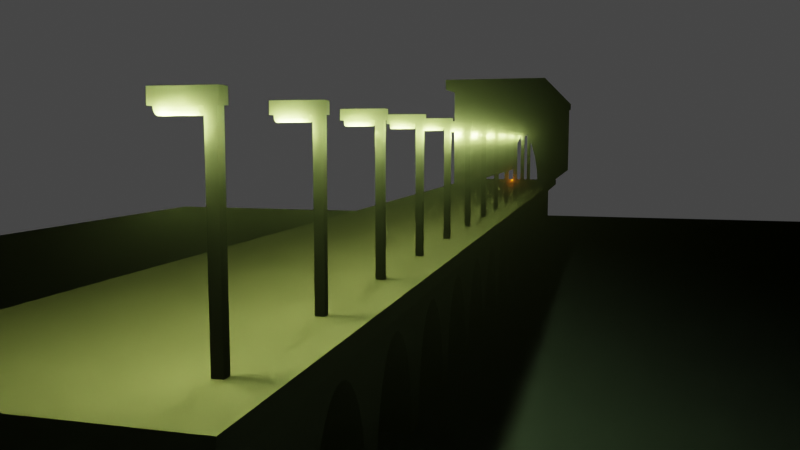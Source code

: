 # Source: BridgeMockup.blend  (saved by Blender 2.80.21; exported with 4.5.12 LTS)
import bpy
from mathutils import Matrix  # noqa: F401  (used for matrix-valued properties, if any)

bpy.ops.wm.read_factory_settings(use_empty=True)
scene = bpy.context.scene
scene.name = 'Scene'

# ---- collections
col_collection_1 = bpy.data.collections.new('Collection 1'); scene.collection.children.link(col_collection_1)
col_archway = bpy.data.collections.new('Archway'); scene.collection.children.link(col_archway)
col_lamp_post = bpy.data.collections.new('Lamp Post'); scene.collection.children.link(col_lamp_post)

# ---- materials (node trees are filled in below, after node groups)
mat_water = bpy.data.materials.new('Water')
mat_water.use_transparent_shadow = False
mat_water.roughness = 0.25
mat_bridge = bpy.data.materials.new('Bridge')
mat_bridge.alpha_threshold = 0.0
mat_bridge.use_transparent_shadow = False
mat_bridge.roughness = 0.5
mat_bridge.line_color = (0.0, 0.0, 0.0, 1.0)
mat_tunnel = bpy.data.materials.new('Tunnel')
mat_tunnel.alpha_threshold = 0.0
mat_tunnel.use_transparent_shadow = False
mat_tunnel.roughness = 0.5
mat_tunnel.line_color = (0.0, 0.0, 0.0, 1.0)
mat_lamps = bpy.data.materials.new('Lamps')
mat_lamps.alpha_threshold = 0.0
mat_lamps.use_transparent_shadow = False
mat_lamps.diffuse_color = (0.02242, 0.02306, 0.02179, 1.0)
mat_lamps.roughness = 0.5
mat_lamps.line_color = (0.0, 0.0, 0.0, 1.0)
mat_fog = bpy.data.materials.new('Fog')
mat_fog.use_transparent_shadow = False
mat_fog.roughness = 0.25

# ---- material node trees
mat_water.use_nodes = True; mat_water.node_tree.nodes.clear()
_N = mat_water.node_tree.nodes; _L = mat_water.node_tree.links
n0 = _N.new('ShaderNodeOutputMaterial'); n0.name = 'Material Output'; n0.location = (300, 300)
n1 = _N.new('ShaderNodeBsdfPrincipled'); n1.name = 'Principled BSDF'; n1.location = (10, 300)
n1.distribution = 'GGX'
n1.subsurface_method = 'BURLEY'
n1.inputs[0].default_value = (0.4851, 0.5735, 1.0, 1.0)
n1.inputs[2].default_value = 0.04246
n1.inputs[3].default_value = 1.45
_L.new(n1.outputs[0], n0.inputs[0])
n0.is_active_output = True
mat_bridge.use_nodes = True; mat_bridge.node_tree.nodes.clear()
_N = mat_bridge.node_tree.nodes; _L = mat_bridge.node_tree.links
n0 = _N.new('ShaderNodeOutputMaterial'); n0.name = 'Material Output'; n0.location = (300, 300)
n1 = _N.new('ShaderNodeBsdfPrincipled'); n1.name = 'Principled BSDF'; n1.location = (10, 300)
n1.distribution = 'GGX'
n1.subsurface_method = 'BURLEY'
n1.inputs[0].default_value = (0.5894, 0.5363, 0.4477, 1.0)
n1.inputs[3].default_value = 1.45
_L.new(n1.outputs[0], n0.inputs[0])
n0.is_active_output = True
mat_tunnel.use_nodes = True; mat_tunnel.node_tree.nodes.clear()
_N = mat_tunnel.node_tree.nodes; _L = mat_tunnel.node_tree.links
n0 = _N.new('ShaderNodeOutputMaterial'); n0.name = 'Material Output'; n0.location = (300, 300)
n1 = _N.new('ShaderNodeBsdfPrincipled'); n1.name = 'Principled BSDF'; n1.location = (10, 300)
n1.distribution = 'GGX'
n1.subsurface_method = 'BURLEY'
n1.inputs[0].default_value = (0.1326, 0.2081, 0.5895, 1.0)
n1.inputs[3].default_value = 1.45
_L.new(n1.outputs[0], n0.inputs[0])
n0.is_active_output = True
mat_fog.use_nodes = True; mat_fog.node_tree.nodes.clear()
_N = mat_fog.node_tree.nodes; _L = mat_fog.node_tree.links
n0 = _N.new('ShaderNodeOutputMaterial'); n0.name = 'Material Output'; n0.location = (300, 300)
n1 = _N.new('ShaderNodeVolumePrincipled'); n1.name = 'Principled Volume'; n1.location = (10, 300)
n1.inputs[2].default_value = 0.08
n1.inputs[4].default_value = 0.9923
_L.new(n1.outputs[0], n0.inputs[1])
n0.is_active_output = True

# ---- world
world_world = bpy.data.worlds.new('World'); scene.world = world_world
world_world.color = (0.05088, 0.05088, 0.05088)
world_world.use_sun_shadow = False
world_world.sun_shadow_jitter_overblur = 0.0

# ---- cameras
cam_camera = bpy.data.cameras.new('Camera')
cam_camera.clip_end = 100.0
cam_camera.lens = 35.0
cam_camera.ortho_scale = 7.314
cam_camera.dof.focus_distance = 0.0
cam_camera.dof.aperture_fstop = 128.0

# ---- lights
light_point = bpy.data.lights.new('Point', 'POINT')
light_point.color = (0.7515, 1.0, 0.2599)
light_point.transmission_factor = 0.0
light_point.energy = 1000.0
light_point.shadow_buffer_clip_start = 0.5
light_point.shadow_soft_size = 0.25
light_point.shadow_maximum_resolution = 0.006
light_point.use_absolute_resolution = True
light_point_001 = bpy.data.lights.new('Point.001', 'POINT')
light_point_001.color = (1.0, 0.246, 0.0001758)
light_point_001.transmission_factor = 0.0
light_point_001.energy = 1000.0
light_point_001.shadow_buffer_clip_start = 0.5
light_point_001.shadow_soft_size = 0.25
light_point_001.shadow_maximum_resolution = 0.006
light_point_001.use_absolute_resolution = True

# ---- meshes
me_plane = bpy.data.meshes.new('Plane')
me_plane.from_pydata([(-1.0, -1.0, 0.0), (1.0, -1.0, 0.0), (-1.0, 1.0, 0.0), (1.0, 1.0, 0.0)], [], [(0, 1, 3, 2)])
_uv = me_plane.uv_layers.new(name='UVMap')
_uv.uv.foreach_set('vector', [0.0, 0.0, 1.0, 0.0, 1.0, 1.0, 0.0, 1.0])
me_plane.materials.append(mat_water)
me_plane.use_remesh_preserve_volume = False
me_plane.use_remesh_preserve_attributes = False
me_plane.use_mirror_vertex_groups = False
me_plane.update()
me_cube = bpy.data.meshes.new('Cube')
me_cube.from_pydata([(3.0, 2.0, -2.0), (3.0, -2.0, -2.0), (-3.0, -2.0, -2.0), (-3.0, 2.0, -2.0), (3.0, 2.0, 2.0), (3.0, -2.0, 2.0), (-3.0, -2.0, 2.0), (-3.0, 2.0, 2.0), (-3.627, -2.0, 2.0), (-3.627, -2.0, 2.4), (-3.627, 2.0, 2.0), (-3.627, 2.0, 2.4), (3.627, -2.0, 2.0), (3.627, -2.0, 2.4), (3.627, 2.0, 2.0), (3.627, 2.0, 2.4)], [], [(0, 1, 2, 3), (4, 7, 6, 5), (0, 4, 5, 1), (1, 5, 6, 2), (2, 6, 7, 3), (4, 0, 3, 7), (8, 9, 11, 10), (10, 11, 15, 14), (14, 15, 13, 12), (12, 13, 9, 8), (10, 14, 12, 8), (15, 11, 9, 13)])
_uv = me_cube.uv_layers.new(name='UVMap')
_uv.uv.foreach_set('vector', [0.0, 0.0, 0.0, 0.0, 0.0, 0.0, 0.0, 0.0, 0.0, 0.0, 0.0, 0.0, 0.0, 0.0, 0.0, 0.0, 0.0, 0.0, 0.0, 0.0, 0.0, 0.0, 0.0, 0.0, 0.0, 0.0, 0.0, 0.0, 0.0, 0.0, 0.0, 0.0, 0.0, 0.0, 0.0, 0.0, 0.0, 0.0, 0.0, 0.0, 0.0, 0.0, 0.0, 0.0, 0.0, 0.0, 0.0, 0.0, 0.375, 0.0, 0.625, 0.0, 0.625, 0.25, 0.375, 0.25, 0.375, 0.25, 0.625, 0.25, 0.625, 0.5, 0.375, 0.5, 0.375, 0.5, 0.625, 0.5, 0.625, 0.75, 0.375, 0.75, 0.375, 0.75, 0.625, 0.75, 0.625, 1.0, 0.375, 1.0, 0.125, 0.5, 0.375, 0.5, 0.375, 0.75, 0.125, 0.75, 0.625, 0.5, 0.875, 0.5, 0.875, 0.75, 0.625, 0.75])
me_cube.materials.append(mat_bridge)
me_cube.use_remesh_preserve_volume = False
me_cube.use_remesh_preserve_attributes = False
me_cube.use_mirror_vertex_groups = False
me_cube.update()
me_cylinder = bpy.data.meshes.new('Cylinder')
me_cylinder.from_pydata([(0.0, 3.247, -20.7), (0.0, 3.247, 20.7), (1.224, 3.185, -20.7), (1.224, 3.185, 20.7), (2.402, 3.0, -20.7), (2.402, 3.0, 20.7), (3.487, 2.7, -20.7), (3.487, 2.7, 20.7), (4.438, 2.296, -20.7), (4.438, 2.296, 20.7), (5.218, 1.804, -20.7), (5.218, 1.804, 20.7), (5.798, 1.243, -20.7), (5.798, 1.243, 20.7), (6.155, 0.6335, -20.7), (6.155, 0.6335, 20.7), (6.276, 2.452e-07, -20.7), (6.276, 2.452e-07, 20.7), (6.155, -0.6335, -20.7), (6.155, -0.6335, 20.7), (5.798, -1.243, -20.7), (5.798, -1.243, 20.7), (5.218, -1.804, -20.7), (5.218, -1.804, 20.7), (4.438, -2.296, -20.7), (4.438, -2.296, 20.7), (3.487, -2.7, -20.7), (3.487, -2.7, 20.7), (2.402, -3.0, -20.7), (2.402, -3.0, 20.7), (1.224, -3.185, -20.7), (1.224, -3.185, 20.7), (-2.045e-06, -3.247, -20.7), (-2.045e-06, -3.247, 20.7), (-1.224, -3.185, -20.7), (-1.224, -3.185, 20.7), (-2.402, -3.0, -20.7), (-2.402, -3.0, 20.7), (-3.487, -2.7, -20.7), (-3.487, -2.7, 20.7), (-4.438, -2.296, -20.7), (-4.438, -2.296, 20.7), (-5.218, -1.804, -20.7), (-5.218, -1.804, 20.7), (-5.798, -1.243, -20.7), (-5.798, -1.243, 20.7), (-6.155, -0.6335, -20.7), (-6.155, -0.6335, 20.7), (-6.276, 3.136e-06, -20.7), (-6.276, 3.136e-06, 20.7), (-6.155, 0.6335, -20.7), (-6.155, 0.6335, 20.7), (-5.798, 1.243, -20.7), (-5.798, 1.243, 20.7), (-5.218, 1.804, -20.7), (-5.218, 1.804, 20.7), (-4.438, 2.296, -20.7), (-4.438, 2.296, 20.7), (-3.487, 2.7, -20.7), (-3.487, 2.7, 20.7), (-2.402, 3.0, -20.7), (-2.402, 3.0, 20.7), (-1.224, 3.185, -20.7), (-1.224, 3.185, 20.7)], [], [(0, 1, 3, 2), (2, 3, 5, 4), (4, 5, 7, 6), (6, 7, 9, 8), (8, 9, 11, 10), (10, 11, 13, 12), (12, 13, 15, 14), (14, 15, 17, 16), (16, 17, 19, 18), (18, 19, 21, 20), (20, 21, 23, 22), (22, 23, 25, 24), (24, 25, 27, 26), (26, 27, 29, 28), (28, 29, 31, 30), (30, 31, 33, 32), (32, 33, 35, 34), (34, 35, 37, 36), (36, 37, 39, 38), (38, 39, 41, 40), (40, 41, 43, 42), (42, 43, 45, 44), (44, 45, 47, 46), (46, 47, 49, 48), (48, 49, 51, 50), (50, 51, 53, 52), (52, 53, 55, 54), (54, 55, 57, 56), (56, 57, 59, 58), (58, 59, 61, 60), (3, 1, 63, 61, 59, 57, 55, 53, 51, 49, 47, 45, 43, 41, 39, 37, 35, 33, 31, 29, 27, 25, 23, 21, 19, 17, 15, 13, 11, 9, 7, 5), (60, 61, 63, 62), (62, 63, 1, 0), (0, 2, 4, 6, 8, 10, 12, 14, 16, 18, 20, 22, 24, 26, 28, 30, 32, 34, 36, 38, 40, 42, 44, 46, 48, 50, 52, 54, 56, 58, 60, 62)])
_uv = me_cylinder.uv_layers.new(name='UVMap')
_uv.uv.foreach_set('vector', [1.0, 0.5, 1.0, 1.0, 0.9688, 1.0, 0.9688, 0.5, 0.9688, 0.5, 0.9688, 1.0, 0.9375, 1.0, 0.9375, 0.5, 0.9375, 0.5, 0.9375, 1.0, 0.9062, 1.0, 0.9062, 0.5, 0.9062, 0.5, 0.9062, 1.0, 0.875, 1.0, 0.875, 0.5, 0.875, 0.5, 0.875, 1.0, 0.8438, 1.0, 0.8438, 0.5, 0.8438, 0.5, 0.8438, 1.0, 0.8125, 1.0, 0.8125, 0.5, 0.8125, 0.5, 0.8125, 1.0, 0.7812, 1.0, 0.7812, 0.5, 0.7812, 0.5, 0.7812, 1.0, 0.75, 1.0, 0.75, 0.5, 0.75, 0.5, 0.75, 1.0, 0.7188, 1.0, 0.7188, 0.5, 0.7188, 0.5, 0.7188, 1.0, 0.6875, 1.0, 0.6875, 0.5, 0.6875, 0.5, 0.6875, 1.0, 0.6562, 1.0, 0.6562, 0.5, 0.6562, 0.5, 0.6562, 1.0, 0.625, 1.0, 0.625, 0.5, 0.625, 0.5, 0.625, 1.0, 0.5938, 1.0, 0.5938, 0.5, 0.5938, 0.5, 0.5938, 1.0, 0.5625, 1.0, 0.5625, 0.5, 0.5625, 0.5, 0.5625, 1.0, 0.5312, 1.0, 0.5312, 0.5, 0.5312, 0.5, 0.5312, 1.0, 0.5, 1.0, 0.5, 0.5, 0.5, 0.5, 0.5, 1.0, 0.4688, 1.0, 0.4688, 0.5, 0.4688, 0.5, 0.4688, 1.0, 0.4375, 1.0, 0.4375, 0.5, 0.4375, 0.5, 0.4375, 1.0, 0.4062, 1.0, 0.4062, 0.5, 0.4062, 0.5, 0.4062, 1.0, 0.375, 1.0, 0.375, 0.5, 0.375, 0.5, 0.375, 1.0, 0.3438, 1.0, 0.3438, 0.5, 0.3438, 0.5, 0.3438, 1.0, 0.3125, 1.0, 0.3125, 0.5, 0.3125, 0.5, 0.3125, 1.0, 0.2812, 1.0, 0.2812, 0.5, 0.2812, 0.5, 0.2812, 1.0, 0.25, 1.0, 0.25, 0.5, 0.25, 0.5, 0.25, 1.0, 0.2188, 1.0, 0.2188, 0.5, 0.2188, 0.5, 0.2188, 1.0, 0.1875, 1.0, 0.1875, 0.5, 0.1875, 0.5, 0.1875, 1.0, 0.1562, 1.0, 0.1562, 0.5, 0.1562, 0.5, 0.1562, 1.0, 0.125, 1.0, 0.125, 0.5, 0.125, 0.5, 0.125, 1.0, 0.09375, 1.0, 0.09375, 0.5, 0.09375, 0.5, 0.09375, 1.0, 0.0625, 1.0, 0.0625, 0.5, 0.2968, 0.4854, 0.25, 0.49, 0.2032, 0.4854, 0.1582, 0.4717, 0.1167, 0.4496, 0.08029, 0.4197, 0.05045, 0.3833, 0.02827, 0.3418, 0.01461, 0.2968, 0.01, 0.25, 0.01461, 0.2032, 0.02827, 0.1582, 0.05045, 0.1167, 0.08029, 0.08029, 0.1167, 0.05045, 0.1582, 0.02827, 0.2032, 0.01461, 0.25, 0.01, 0.2968, 0.01461, 0.3418, 0.02827, 0.3833, 0.05045, 0.4197, 0.08029, 0.4496, 0.1167, 0.4717, 0.1582, 0.4854, 0.2032, 0.49, 0.25, 0.4854, 0.2968, 0.4717, 0.3418, 0.4496, 0.3833, 0.4197, 0.4197, 0.3833, 0.4496, 0.3418, 0.4717, 0.0625, 0.5, 0.0625, 1.0, 0.03125, 1.0, 0.03125, 0.5, 0.03125, 0.5, 0.03125, 1.0, 0.0, 1.0, 0.0, 0.5, 0.75, 0.49, 0.7968, 0.4854, 0.8418, 0.4717, 0.8833, 0.4496, 0.9197, 0.4197, 0.9496, 0.3833, 0.9717, 0.3418, 0.9854, 0.2968, 0.99, 0.25, 0.9854, 0.2032, 0.9717, 0.1582, 0.9496, 0.1167, 0.9197, 0.08029, 0.8833, 0.05045, 0.8418, 0.02827, 0.7968, 0.01461, 0.75, 0.01, 0.7032, 0.01461, 0.6582, 0.02827, 0.6167, 0.05045, 0.5803, 0.08029, 0.5504, 0.1167, 0.5283, 0.1582, 0.5146, 0.2032, 0.51, 0.25, 0.5146, 0.2968, 0.5283, 0.3418, 0.5504, 0.3833, 0.5803, 0.4197, 0.6167, 0.4496, 0.6582, 0.4717, 0.7032, 0.4854])
me_cylinder.use_remesh_preserve_volume = False
me_cylinder.use_remesh_preserve_attributes = False
me_cylinder.use_mirror_vertex_groups = False
me_cylinder.update()
me_cube_002 = bpy.data.meshes.new('Cube.002')
me_cube_002.from_pydata([(3.0, 2.0, -2.0), (3.0, -2.0, -2.0), (-3.0, -2.0, -2.0), (-3.0, 2.0, -2.0), (3.0, 2.0, 2.0), (3.0, -2.0, 2.0), (-3.0, -2.0, 2.0), (-3.0, 2.0, 2.0), (-3.627, -2.0, 2.0), (-3.627, -2.0, 2.4), (-3.627, 2.0, 2.0), (-3.627, 2.0, 2.4), (3.627, -2.0, 2.0), (3.627, -2.0, 2.4), (3.627, 2.0, 2.0), (3.627, 2.0, 2.4), (3.0, 1.624, -1.99), (-3.0, 1.624, -1.99), (3.0, 1.592, -1.378), (-3.0, 1.592, -1.378), (3.0, 1.5, -0.7889), (-3.0, 1.5, -0.7889), (3.0, -0.6213, 0.9093), (-3.0, -0.6213, 0.9093), (3.0, -0.902, 0.6193), (-3.0, -0.902, 0.6193), (3.0, -0.3168, 1.088), (-3.0, -0.3168, 1.088), (3.0, -1.148, 0.2291), (-3.0, -1.148, 0.2291), (3.0, -1.592, -1.378), (-3.0, -1.592, -1.378), (3.0, -1.624, -1.99), (-3.0, -1.624, -1.99), (3.0, -1.5, -0.7889), (-3.0, -1.5, -0.7889), (3.0, 1.148, 0.2291), (-3.0, 1.148, 0.2291), (3.0, 1.35, -0.2464), (-3.0, 1.35, -0.2464), (3.0, -1.623, -2.0), (-3.0, -1.623, -2.0), (3.0, 1.623, -2.0), (-3.0, 1.623, -2.0), (3.0, 0.902, 0.6193), (-3.0, 0.902, 0.6193), (3.0, 1.568e-06, 1.148), (-3.0, 1.568e-06, 1.148), (3.0, -1.35, -0.2464), (-3.0, -1.35, -0.2464), (3.0, 0.3168, 1.088), (-3.0, 0.3168, 1.088), (3.0, 0.6213, 0.9093), (-3.0, 0.6213, 0.9093)], [], [(0, 42, 43, 3), (4, 7, 6, 5), (0, 4, 5, 1, 40, 32, 30, 34, 48, 28, 24, 22, 26, 46, 50, 52, 44, 36, 38, 20, 18, 16, 42), (1, 5, 6, 2), (2, 6, 7, 3, 43, 17, 19, 21, 39, 37, 45, 53, 51, 47, 27, 23, 25, 29, 49, 35, 31, 33, 41), (4, 0, 3, 7), (8, 9, 11, 10), (10, 11, 15, 14), (14, 15, 13, 12), (12, 13, 9, 8), (10, 14, 12, 8), (15, 11, 9, 13), (25, 24, 28, 29), (39, 38, 36, 37), (51, 50, 46, 47), (35, 34, 30, 31), (53, 52, 50, 51), (37, 36, 44, 45), (21, 20, 38, 39), (33, 32, 40, 41), (27, 26, 22, 23), (41, 40, 1, 2), (29, 28, 48, 49), (49, 48, 34, 35), (16, 17, 43, 42), (23, 22, 24, 25), (17, 16, 18, 19), (31, 30, 32, 33), (45, 44, 52, 53), (19, 18, 20, 21), (47, 46, 26, 27)])
_uv = me_cube_002.uv_layers.new(name='UVMap')
_uv.uv.foreach_set('vector', [0.0, 0.0, 0.0, 0.0, 0.0, 0.0, 0.0, 0.0, 0.0, 0.0, 0.0, 0.0, 0.0, 0.0, 0.0, 0.0, 0.0, 0.0, 0.0, 0.0, 0.0, 0.0, 0.0, 0.0, 0.0, 0.0, 0.0, 0.0, 0.0, 0.0, 0.0, 0.0, 0.0, 0.0, 0.0, 0.0, 0.0, 0.0, 0.0, 0.0, 0.0, 0.0, 0.0, 0.0, 0.0, 0.0, 0.0, 0.0, 0.0, 0.0, 0.0, 0.0, 0.0, 0.0, 0.0, 0.0, 0.0, 0.0, 0.0, 0.0, 0.0, 0.0, 0.0, 0.0, 0.0, 0.0, 0.0, 0.0, 0.0, 0.0, 0.0, 0.0, 0.0, 0.0, 0.0, 0.0, 0.0, 0.0, 0.0, 0.0, 0.0, 0.0, 0.0, 0.0, 0.0, 0.0, 0.0, 0.0, 0.0, 0.0, 0.0, 0.0, 0.0, 0.0, 0.0, 0.0, 0.0, 0.0, 0.0, 0.0, 0.0, 0.0, 0.0, 0.0, 0.0, 0.0, 0.0, 0.0, 0.0, 0.0, 0.0, 0.0, 0.0, 0.0, 0.0, 0.0, 0.0, 0.0, 0.0, 0.0, 0.0, 0.0, 0.0, 0.0, 0.375, 0.0, 0.625, 0.0, 0.625, 0.25, 0.375, 0.25, 0.375, 0.25, 0.625, 0.25, 0.625, 0.5, 0.375, 0.5, 0.375, 0.5, 0.625, 0.5, 0.625, 0.75, 0.375, 0.75, 0.375, 0.75, 0.625, 0.75, 0.625, 1.0, 0.375, 1.0, 0.125, 0.5, 0.375, 0.5, 0.375, 0.75, 0.125, 0.75, 0.625, 0.5, 0.875, 0.5, 0.875, 0.75, 0.625, 0.75, 0.3438, 0.6413, 0.3438, 0.8587, 0.375, 0.8587, 0.375, 0.6413, 0.09375, 0.6413, 0.09375, 0.8587, 0.125, 0.8587, 0.125, 0.6413, 0.2188, 0.6413, 0.2188, 0.8587, 0.25, 0.8587, 0.25, 0.6413, 0.4375, 0.6413, 0.4375, 0.8587, 0.4688, 0.8587, 0.4688, 0.6413, 0.1875, 0.6413, 0.1875, 0.8587, 0.2188, 0.8587, 0.2188, 0.6413, 0.125, 0.6413, 0.125, 0.8587, 0.1562, 0.8587, 0.1562, 0.6413, 0.0625, 0.6413, 0.0625, 0.8587, 0.09375, 0.8587, 0.09375, 0.6413, 0.5, 0.6413, 0.5, 0.8587, 0.5005, 0.8587, 0.5005, 0.6413, 0.2812, 0.6413, 0.2812, 0.8587, 0.3125, 0.8587, 0.3125, 0.6413, 0.0, 0.0, 0.0, 0.0, 0.0, 0.0, 0.0, 0.0, 0.375, 0.6413, 0.375, 0.8587, 0.4062, 0.8587, 0.4062, 0.6413, 0.4062, 0.6413, 0.4062, 0.8587, 0.4375, 0.8587, 0.4375, 0.6413, 1.0, 0.8587, 1.0, 0.6413, 0.9995, 0.6413, 0.9995, 0.8587, 0.3125, 0.6413, 0.3125, 0.8587, 0.3438, 0.8587, 0.3438, 0.6413, 0.0, 0.6413, 0.0, 0.8587, 0.03125, 0.8587, 0.03125, 0.6413, 0.4688, 0.6413, 0.4688, 0.8587, 0.5, 0.8587, 0.5, 0.6413, 0.1562, 0.6413, 0.1562, 0.8587, 0.1875, 0.8587, 0.1875, 0.6413, 0.03125, 0.6413, 0.03125, 0.8587, 0.0625, 0.8587, 0.0625, 0.6413, 0.25, 0.6413, 0.25, 0.8587, 0.2812, 0.8587, 0.2812, 0.6413])
me_cube_002.materials.append(mat_tunnel)
me_cube_002.use_remesh_preserve_volume = False
me_cube_002.use_remesh_preserve_attributes = False
me_cube_002.use_mirror_vertex_groups = False
me_cube_002.update()
me_cube_001 = bpy.data.meshes.new('Cube.001')
me_cube_001.from_pydata([(0.1, 0.1, -2.0), (0.1, -0.1, -2.0), (-0.1, -0.1, -2.0), (-0.1, 0.1, -2.0), (0.1, 0.1, 2.0), (0.1, -0.1, 2.0), (-0.1, -0.1, 2.0), (-0.1, 0.1, 2.0), (-0.945, -0.1317, 1.766), (-0.945, -0.1317, 2.029), (-0.945, 0.1317, 1.766), (-0.945, 0.1317, 2.029), (0.148, -0.1317, 1.766), (0.148, -0.1317, 2.029), (0.148, 0.1317, 1.766), (0.148, 0.1317, 2.029), (-0.855, 0.1272, 1.755), (-0.1624, 0.1272, 1.755), (-0.855, 0.1102, 1.691), (-0.1624, 0.1102, 1.691), (-0.855, 0.0636, 1.645), (-0.1624, 0.0636, 1.645), (-0.855, -5.56e-09, 1.628), (-0.1624, -5.56e-09, 1.628), (-0.855, -0.0636, 1.645), (-0.1624, -0.0636, 1.645), (-0.855, -0.1102, 1.691), (-0.1624, -0.1102, 1.691), (-0.855, -0.1272, 1.755), (-0.1624, -0.1272, 1.755), (-0.855, -0.1102, 1.819), (-0.1624, -0.1102, 1.819), (-0.855, -0.0636, 1.865), (-0.1624, -0.0636, 1.865), (-0.855, -5.914e-08, 1.882), (-0.1624, -5.914e-08, 1.882), (-0.855, 0.0636, 1.865), (-0.1624, 0.0636, 1.865), (-0.855, 0.1102, 1.819), (-0.1624, 0.1102, 1.819)], [], [(0, 1, 2, 3), (4, 7, 6, 5), (0, 4, 5, 1), (1, 5, 6, 2), (2, 6, 7, 3), (4, 0, 3, 7), (8, 9, 11, 10), (10, 11, 15, 14), (14, 15, 13, 12), (12, 13, 9, 8), (10, 14, 12, 8), (15, 11, 9, 13), (16, 17, 19, 18), (18, 19, 21, 20), (20, 21, 23, 22), (22, 23, 25, 24), (24, 25, 27, 26), (26, 27, 29, 28), (28, 29, 31, 30), (30, 31, 33, 32), (32, 33, 35, 34), (34, 35, 37, 36), (19, 17, 39, 37, 35, 33, 31, 29, 27, 25, 23, 21), (36, 37, 39, 38), (38, 39, 17, 16), (16, 18, 20, 22, 24, 26, 28, 30, 32, 34, 36, 38)])
_uv = me_cube_001.uv_layers.new(name='UVMap')
_uv.uv.foreach_set('vector', [0.0, 0.0, 0.0, 0.0, 0.0, 0.0, 0.0, 0.0, 0.0, 0.0, 0.0, 0.0, 0.0, 0.0, 0.0, 0.0, 0.0, 0.0, 0.0, 0.0, 0.0, 0.0, 0.0, 0.0, 0.0, 0.0, 0.0, 0.0, 0.0, 0.0, 0.0, 0.0, 0.0, 0.0, 0.0, 0.0, 0.0, 0.0, 0.0, 0.0, 0.0, 0.0, 0.0, 0.0, 0.0, 0.0, 0.0, 0.0, 0.375, 0.0, 0.625, 0.0, 0.625, 0.25, 0.375, 0.25, 0.375, 0.25, 0.625, 0.25, 0.625, 0.5, 0.375, 0.5, 0.375, 0.5, 0.625, 0.5, 0.625, 0.75, 0.375, 0.75, 0.375, 0.75, 0.625, 0.75, 0.625, 1.0, 0.375, 1.0, 0.125, 0.5, 0.375, 0.5, 0.375, 0.75, 0.125, 0.75, 0.625, 0.5, 0.875, 0.5, 0.875, 0.75, 0.625, 0.75, 1.0, 0.5, 1.0, 1.0, 0.9167, 1.0, 0.9167, 0.5, 0.9167, 0.5, 0.9167, 1.0, 0.8333, 1.0, 0.8333, 0.5, 0.8333, 0.5, 0.8333, 1.0, 0.75, 1.0, 0.75, 0.5, 0.75, 0.5, 0.75, 1.0, 0.6667, 1.0, 0.6667, 0.5, 0.6667, 0.5, 0.6667, 1.0, 0.5833, 1.0, 0.5833, 0.5, 0.5833, 0.5, 0.5833, 1.0, 0.5, 1.0, 0.5, 0.5, 0.5, 0.5, 0.5, 1.0, 0.4167, 1.0, 0.4167, 0.5, 0.4167, 0.5, 0.4167, 1.0, 0.3333, 1.0, 0.3333, 0.5, 0.3333, 0.5, 0.3333, 1.0, 0.25, 1.0, 0.25, 0.5, 0.25, 0.5, 0.25, 1.0, 0.1667, 1.0, 0.1667, 0.5, 0.37, 0.4578, 0.25, 0.49, 0.13, 0.4578, 0.04215, 0.37, 0.01, 0.25, 0.04215, 0.13, 0.13, 0.04215, 0.25, 0.01, 0.37, 0.04215, 0.4578, 0.13, 0.49, 0.25, 0.4578, 0.37, 0.1667, 0.5, 0.1667, 1.0, 0.08333, 1.0, 0.08333, 0.5, 0.08333, 0.5, 0.08333, 1.0, 7.451e-08, 1.0, 7.451e-08, 0.5, 0.75, 0.49, 0.87, 0.4578, 0.9578, 0.37, 0.99, 0.25, 0.9578, 0.13, 0.87, 0.04215, 0.75, 0.01, 0.63, 0.04215, 0.5422, 0.13, 0.51, 0.25, 0.5422, 0.37, 0.63, 0.4578])
me_cube_001.materials.append(mat_lamps)
me_cube_001.use_remesh_preserve_volume = False
me_cube_001.use_remesh_preserve_attributes = False
me_cube_001.use_mirror_vertex_groups = False
me_cube_001.update()
me_cube_003 = bpy.data.meshes.new('Cube.003')
me_cube_003.from_pydata([(-7.666, -59.23, -7.666), (-7.666, -59.23, 7.666), (-7.666, 59.23, -7.666), (-7.666, 59.23, 7.666), (7.666, -59.23, -7.666), (7.666, -59.23, 7.666), (7.666, 59.23, -7.666), (7.666, 59.23, 7.666)], [], [(0, 1, 3, 2), (2, 3, 7, 6), (6, 7, 5, 4), (4, 5, 1, 0), (2, 6, 4, 0), (7, 3, 1, 5)])
_uv = me_cube_003.uv_layers.new(name='UVMap')
_uv.uv.foreach_set('vector', [0.375, 0.0, 0.625, 0.0, 0.625, 0.25, 0.375, 0.25, 0.375, 0.25, 0.625, 0.25, 0.625, 0.5, 0.375, 0.5, 0.375, 0.5, 0.625, 0.5, 0.625, 0.75, 0.375, 0.75, 0.375, 0.75, 0.625, 0.75, 0.625, 1.0, 0.375, 1.0, 0.125, 0.5, 0.375, 0.5, 0.375, 0.75, 0.125, 0.75, 0.625, 0.5, 0.875, 0.5, 0.875, 0.75, 0.625, 0.75])
me_cube_003.materials.append(mat_fog)
me_cube_003.use_remesh_preserve_volume = False
me_cube_003.use_remesh_preserve_attributes = False
me_cube_003.use_mirror_vertex_groups = False
me_cube_003.update()

# ---- objects
ob_ground = bpy.data.objects.new('Ground', me_plane)
ob_camera = bpy.data.objects.new('Camera', cam_camera)
ob_archway = bpy.data.objects.new('Archway', me_cube)
ob_cylinder = bpy.data.objects.new('Cylinder', me_cylinder)
ob_tunnel = bpy.data.objects.new('Tunnel', me_cube_002)
ob_lamp_post = bpy.data.objects.new('Lamp Post', me_cube_001)
ob_lamp_light = bpy.data.objects.new('Lamp Light', light_point)
ob_lamp_post_001 = bpy.data.objects.new('Lamp Post.001', me_cube_001)
ob_lamp_light_001 = bpy.data.objects.new('Lamp Light.001', light_point)
ob_lamp_post_002 = bpy.data.objects.new('Lamp Post.002', me_cube_001)
ob_lamp_light_002 = bpy.data.objects.new('Lamp Light.002', light_point)
ob_lamp_post_003 = bpy.data.objects.new('Lamp Post.003', me_cube_001)
ob_lamp_light_003 = bpy.data.objects.new('Lamp Light.003', light_point)
ob_lamp_post_004 = bpy.data.objects.new('Lamp Post.004', me_cube_001)
ob_lamp_light_004 = bpy.data.objects.new('Lamp Light.004', light_point)
ob_lamp_post_005 = bpy.data.objects.new('Lamp Post.005', me_cube_001)
ob_lamp_light_005 = bpy.data.objects.new('Lamp Light.005', light_point)
ob_lamp_post_006 = bpy.data.objects.new('Lamp Post.006', me_cube_001)
ob_lamp_light_006 = bpy.data.objects.new('Lamp Light.006', light_point)
ob_lamp_post_007 = bpy.data.objects.new('Lamp Post.007', me_cube_001)
ob_lamp_light_007 = bpy.data.objects.new('Lamp Light.007', light_point)
ob_lamp_post_008 = bpy.data.objects.new('Lamp Post.008', me_cube_001)
ob_lamp_light_008 = bpy.data.objects.new('Lamp Light.008', light_point)
ob_lamp_post_009 = bpy.data.objects.new('Lamp Post.009', me_cube_001)
ob_lamp_light_009 = bpy.data.objects.new('Lamp Light.009', light_point)
ob_lamp_post_010 = bpy.data.objects.new('Lamp Post.010', me_cube_001)
ob_lamp_light_010 = bpy.data.objects.new('Lamp Light.010', light_point)
ob_lamp_post_011 = bpy.data.objects.new('Lamp Post.011', me_cube_001)
ob_lamp_light_011 = bpy.data.objects.new('Lamp Light.011', light_point)
ob_point = bpy.data.objects.new('Point', light_point_001)
ob_fog = bpy.data.objects.new('Fog', me_cube_003)

# ---- transforms, parenting, visibility, modifiers, constraints
ob_ground.location = (0.0, 24.0, 0.0)
ob_ground.scale = (40.0, 40.0, 40.0)
ob_ground.lineart.crease_threshold = 0.0
ob_camera.location = (7.763, -17.59, 7.688)
ob_camera.rotation_euler = (1.463, -0.0003448, 0.2589)
ob_camera.lock_rotations_4d = False
ob_camera.empty_display_type = 'ARROWS'
ob_camera.color = (0.0, 0.0, 0.0, 0.0)
ob_camera.display_type = 'WIRE'
ob_camera.lineart.crease_threshold = 0.0
ob_archway.location = (0.0, -8.0, 2.0)
ob_archway.lock_rotations_4d = False
ob_archway.empty_display_type = 'ARROWS'
ob_archway.lineart.crease_threshold = 0.0
_m = ob_archway.modifiers.new('Archway', 'BOOLEAN')
_m.object = ob_cylinder
_m.solver = 'FAST'
_m = ob_archway.modifiers.new('Array', 'ARRAY')
_m.count = 15
_m.constant_offset_displace = (0.0, 4.0, 0.0)
_m.relative_offset_displace = (0.0, 1.0, 0.0)
ob_cylinder.parent = ob_archway
ob_cylinder.matrix_parent_inverse = Matrix(((0.3333, -0.0, 0.0, -0.0), (-0.0, 0.5, -0.0, 0.0), (0.0, -0.0, 0.5, -1.0), (-0.0, 0.0, -0.0, 1.0)))
ob_cylinder.location = (-1.407e-14, 0.0, -1.98)
ob_cylinder.rotation_euler = (-0.0, 1.571, 0.0)
ob_cylinder.hide_render = True
ob_cylinder.lineart.crease_threshold = 0.0
ob_tunnel.location = (0.0, 57.59, 7.833)
ob_tunnel.rotation_euler = (0.0, -0.0, 1.571)
ob_tunnel.scale = (5.51, 1.742, 1.742)
ob_tunnel.lock_rotations_4d = False
ob_tunnel.empty_display_type = 'ARROWS'
ob_tunnel.lineart.crease_threshold = 0.0
ob_lamp_post.location = (2.63, 0.0, 6.4)
ob_lamp_post.lock_rotations_4d = False
ob_lamp_post.empty_display_type = 'ARROWS'
ob_lamp_post.lineart.crease_threshold = 0.0
ob_lamp_light.parent = ob_lamp_post
ob_lamp_light.matrix_parent_inverse = Matrix(((1.0, -0.0, 0.0, -3.344), (-0.0, 1.0, -0.0, 0.0), (0.0, -0.0, 1.0, -6.4), (-0.0, 0.0, -0.0, 1.0)))
ob_lamp_light.location = (2.806, 0.0, 8.026)
ob_lamp_light.lineart.crease_threshold = 0.0
ob_lamp_post_001.location = (2.63, 4.0, 6.4)
ob_lamp_post_001.lock_rotations_4d = False
ob_lamp_post_001.empty_display_type = 'ARROWS'
ob_lamp_post_001.lineart.crease_threshold = 0.0
ob_lamp_light_001.parent = ob_lamp_post_001
ob_lamp_light_001.matrix_parent_inverse = Matrix(((1.0, -0.0, 0.0, -3.344), (-0.0, 1.0, -0.0, 0.0), (0.0, -0.0, 1.0, -6.4), (-0.0, 0.0, -0.0, 1.0)))
ob_lamp_light_001.location = (2.806, 0.0, 8.026)
ob_lamp_light_001.lineart.crease_threshold = 0.0
ob_lamp_post_002.location = (2.63, 8.0, 6.4)
ob_lamp_post_002.lock_rotations_4d = False
ob_lamp_post_002.empty_display_type = 'ARROWS'
ob_lamp_post_002.lineart.crease_threshold = 0.0
ob_lamp_light_002.parent = ob_lamp_post_002
ob_lamp_light_002.matrix_parent_inverse = Matrix(((1.0, -0.0, 0.0, -3.344), (-0.0, 1.0, -0.0, 0.0), (0.0, -0.0, 1.0, -6.4), (-0.0, 0.0, -0.0, 1.0)))
ob_lamp_light_002.location = (2.806, 0.0, 8.026)
ob_lamp_light_002.lineart.crease_threshold = 0.0
ob_lamp_post_003.location = (2.63, 12.0, 6.4)
ob_lamp_post_003.lock_rotations_4d = False
ob_lamp_post_003.empty_display_type = 'ARROWS'
ob_lamp_post_003.lineart.crease_threshold = 0.0
ob_lamp_light_003.parent = ob_lamp_post_003
ob_lamp_light_003.matrix_parent_inverse = Matrix(((1.0, -0.0, 0.0, -3.344), (-0.0, 1.0, -0.0, 0.0), (0.0, -0.0, 1.0, -6.4), (-0.0, 0.0, -0.0, 1.0)))
ob_lamp_light_003.location = (2.806, 0.0, 8.026)
ob_lamp_light_003.lineart.crease_threshold = 0.0
ob_lamp_post_004.location = (2.63, 16.0, 6.4)
ob_lamp_post_004.lock_rotations_4d = False
ob_lamp_post_004.empty_display_type = 'ARROWS'
ob_lamp_post_004.lineart.crease_threshold = 0.0
ob_lamp_light_004.parent = ob_lamp_post_004
ob_lamp_light_004.matrix_parent_inverse = Matrix(((1.0, -0.0, 0.0, -3.344), (-0.0, 1.0, -0.0, 0.0), (0.0, -0.0, 1.0, -6.4), (-0.0, 0.0, -0.0, 1.0)))
ob_lamp_light_004.location = (2.806, 0.0, 8.026)
ob_lamp_light_004.lineart.crease_threshold = 0.0
ob_lamp_post_005.location = (2.63, 20.0, 6.4)
ob_lamp_post_005.lock_rotations_4d = False
ob_lamp_post_005.empty_display_type = 'ARROWS'
ob_lamp_post_005.lineart.crease_threshold = 0.0
ob_lamp_light_005.parent = ob_lamp_post_005
ob_lamp_light_005.matrix_parent_inverse = Matrix(((1.0, -0.0, 0.0, -3.344), (-0.0, 1.0, -0.0, 0.0), (0.0, -0.0, 1.0, -6.4), (-0.0, 0.0, -0.0, 1.0)))
ob_lamp_light_005.location = (2.806, 0.0, 8.026)
ob_lamp_light_005.lineart.crease_threshold = 0.0
ob_lamp_post_006.location = (2.63, 24.0, 6.4)
ob_lamp_post_006.lock_rotations_4d = False
ob_lamp_post_006.empty_display_type = 'ARROWS'
ob_lamp_post_006.lineart.crease_threshold = 0.0
ob_lamp_light_006.parent = ob_lamp_post_006
ob_lamp_light_006.matrix_parent_inverse = Matrix(((1.0, -0.0, 0.0, -3.344), (-0.0, 1.0, -0.0, 0.0), (0.0, -0.0, 1.0, -6.4), (-0.0, 0.0, -0.0, 1.0)))
ob_lamp_light_006.location = (2.806, 0.0, 8.026)
ob_lamp_light_006.lineart.crease_threshold = 0.0
ob_lamp_post_007.location = (2.63, 28.0, 6.4)
ob_lamp_post_007.lock_rotations_4d = False
ob_lamp_post_007.empty_display_type = 'ARROWS'
ob_lamp_post_007.lineart.crease_threshold = 0.0
ob_lamp_light_007.parent = ob_lamp_post_007
ob_lamp_light_007.matrix_parent_inverse = Matrix(((1.0, -0.0, 0.0, -3.344), (-0.0, 1.0, -0.0, 0.0), (0.0, -0.0, 1.0, -6.4), (-0.0, 0.0, -0.0, 1.0)))
ob_lamp_light_007.location = (2.806, 0.0, 8.026)
ob_lamp_light_007.lineart.crease_threshold = 0.0
ob_lamp_post_008.location = (2.63, 32.0, 6.4)
ob_lamp_post_008.lock_rotations_4d = False
ob_lamp_post_008.empty_display_type = 'ARROWS'
ob_lamp_post_008.lineart.crease_threshold = 0.0
ob_lamp_light_008.parent = ob_lamp_post_008
ob_lamp_light_008.matrix_parent_inverse = Matrix(((1.0, -0.0, 0.0, -3.344), (-0.0, 1.0, -0.0, 0.0), (0.0, -0.0, 1.0, -6.4), (-0.0, 0.0, -0.0, 1.0)))
ob_lamp_light_008.location = (2.806, 0.0, 8.026)
ob_lamp_light_008.lineart.crease_threshold = 0.0
ob_lamp_post_009.location = (2.63, 36.0, 6.4)
ob_lamp_post_009.lock_rotations_4d = False
ob_lamp_post_009.empty_display_type = 'ARROWS'
ob_lamp_post_009.lineart.crease_threshold = 0.0
ob_lamp_light_009.parent = ob_lamp_post_009
ob_lamp_light_009.matrix_parent_inverse = Matrix(((1.0, -0.0, 0.0, -3.344), (-0.0, 1.0, -0.0, 0.0), (0.0, -0.0, 1.0, -6.4), (-0.0, 0.0, -0.0, 1.0)))
ob_lamp_light_009.location = (2.806, 0.0, 8.026)
ob_lamp_light_009.lineart.crease_threshold = 0.0
ob_lamp_post_010.location = (2.63, -4.0, 6.4)
ob_lamp_post_010.lock_rotations_4d = False
ob_lamp_post_010.empty_display_type = 'ARROWS'
ob_lamp_post_010.lineart.crease_threshold = 0.0
ob_lamp_light_010.parent = ob_lamp_post_010
ob_lamp_light_010.matrix_parent_inverse = Matrix(((1.0, -0.0, 0.0, -3.344), (-0.0, 1.0, -0.0, 0.0), (0.0, -0.0, 1.0, -6.4), (-0.0, 0.0, -0.0, 1.0)))
ob_lamp_light_010.location = (2.806, 0.0, 8.026)
ob_lamp_light_010.lineart.crease_threshold = 0.0
ob_lamp_post_011.location = (2.63, -8.0, 6.4)
ob_lamp_post_011.lock_rotations_4d = False
ob_lamp_post_011.empty_display_type = 'ARROWS'
ob_lamp_post_011.lineart.crease_threshold = 0.0
ob_lamp_light_011.parent = ob_lamp_post_011
ob_lamp_light_011.matrix_parent_inverse = Matrix(((1.0, -0.0, 0.0, -3.344), (-0.0, 1.0, -0.0, 0.0), (0.0, -0.0, 1.0, -6.4), (-0.0, 0.0, -0.0, 1.0)))
ob_lamp_light_011.location = (2.806, 0.0, 8.026)
ob_lamp_light_011.lineart.crease_threshold = 0.0
ob_point.location = (0.1608, 48.11, 4.365)
ob_point.lineart.crease_threshold = 0.0
ob_fog.location = (0.2604, 28.58, 4.4)
ob_fog.scale = (10.47, 6.035, 6.035)
ob_fog.lineart.crease_threshold = 0.0

# ---- collection membership
scene.collection.objects.link(ob_ground)
col_collection_1.objects.link(ob_camera)
col_archway.objects.link(ob_archway)
col_archway.objects.link(ob_cylinder)
col_archway.objects.link(ob_tunnel)
col_lamp_post.objects.link(ob_lamp_post)
col_lamp_post.objects.link(ob_lamp_light)
col_lamp_post.objects.link(ob_lamp_post_001)
col_lamp_post.objects.link(ob_lamp_light_001)
col_lamp_post.objects.link(ob_lamp_post_002)
col_lamp_post.objects.link(ob_lamp_light_002)
col_lamp_post.objects.link(ob_lamp_post_003)
col_lamp_post.objects.link(ob_lamp_light_003)
col_lamp_post.objects.link(ob_lamp_post_004)
col_lamp_post.objects.link(ob_lamp_light_004)
col_lamp_post.objects.link(ob_lamp_post_005)
col_lamp_post.objects.link(ob_lamp_light_005)
col_lamp_post.objects.link(ob_lamp_post_006)
col_lamp_post.objects.link(ob_lamp_light_006)
col_lamp_post.objects.link(ob_lamp_post_007)
col_lamp_post.objects.link(ob_lamp_light_007)
col_lamp_post.objects.link(ob_lamp_post_008)
col_lamp_post.objects.link(ob_lamp_light_008)
col_lamp_post.objects.link(ob_lamp_post_009)
col_lamp_post.objects.link(ob_lamp_light_009)
col_lamp_post.objects.link(ob_lamp_post_010)
col_lamp_post.objects.link(ob_lamp_light_010)
col_lamp_post.objects.link(ob_lamp_post_011)
col_lamp_post.objects.link(ob_lamp_light_011)
col_lamp_post.objects.link(ob_point)
col_lamp_post.objects.link(ob_fog)

# ---- scene / render settings (as saved in the file)
scene.camera = ob_camera
scene.frame_start = 1; scene.frame_end = 250; scene.frame_set(2)
scene.render.engine = 'BLENDER_EEVEE_NEXT'
scene.render.motion_blur_shutter = 1.0
scene.cycles.use_denoising = False
scene.cycles.samples = 128
scene.cycles.sampling_pattern = 'TABULATED_SOBOL'
scene.cycles.use_adaptive_sampling = False
scene.cycles.use_light_tree = False
scene.view_settings.view_transform = 'Filmic'
bpy.context.view_layer.update()
